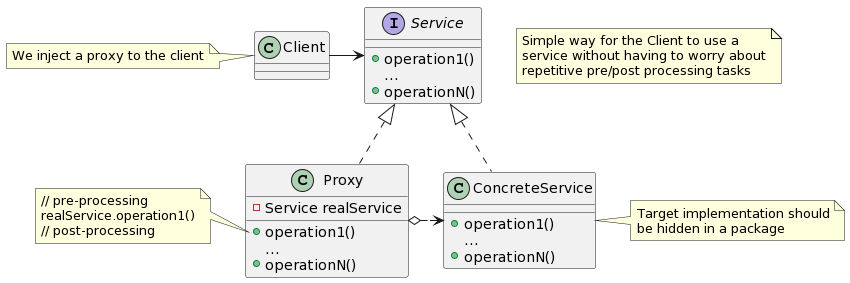

The diagram above was rendered by PlantUML. Its source (embedded in the PNG):
@startuml
class Client

interface Service {
  + operation1()
  {method} ...
  + operationN()
}

class Proxy {
  - Service realService
  + operation1()
  {method} ...
  + operationN()
}

class ConcreteService {
  + operation1()
  {method} ...
  + operationN()
}

Client -> Service
Service <|.. Proxy
Service <|.. ConcreteService
Proxy o.> ConcreteService

note left of Proxy::operation1 {
  // pre-processing
  realService.operation1()
  // post-processing
}

note left of Client {
  We inject a proxy to the client
}

note right of ConcreteService {
  Target implementation should
  be hidden in a package
}

note as N1
  Simple way for the Client to use a
  service without having to worry about
  repetitive pre/post processing tasks
end note
@enduml